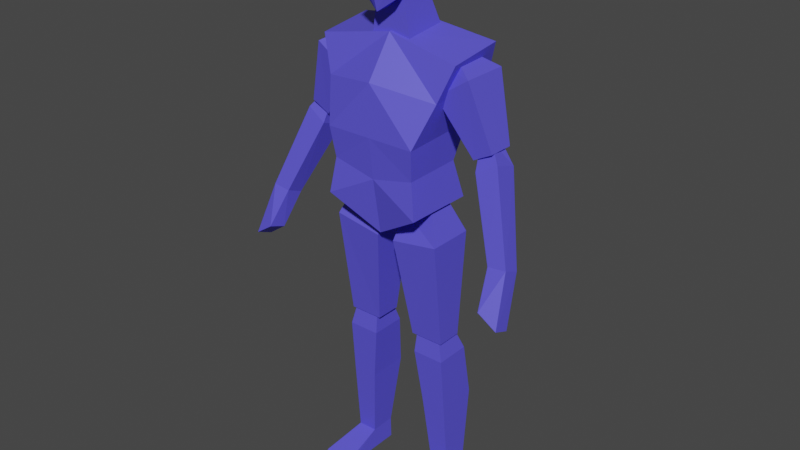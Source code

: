 # Source: humanoid.blend  (saved by Blender 3.4.6; exported with 4.5.12 LTS)
import bpy
from mathutils import Matrix  # noqa: F401  (used for matrix-valued properties, if any)

bpy.ops.wm.read_factory_settings(use_empty=True)
scene = bpy.context.scene
scene.name = 'Scene'

# ---- collections
col_collection = bpy.data.collections.new('Collection'); scene.collection.children.link(col_collection)

# ---- materials (node trees are filled in below, after node groups)
mat_humanoid = bpy.data.materials.new('humanoid')
mat_humanoid.use_transparent_shadow = False

# ---- material node trees
mat_humanoid.use_nodes = True; mat_humanoid.node_tree.nodes.clear()
_N = mat_humanoid.node_tree.nodes; _L = mat_humanoid.node_tree.links
n0 = _N.new('ShaderNodeBsdfPrincipled'); n0.name = 'Principled BSDF'; n0.location = (10, 300)
n0.distribution = 'GGX'
n0.subsurface_method = 'RANDOM_WALK_SKIN'
n0.inputs[0].default_value = (0.104, 0.09086, 0.8, 1.0)
n0.inputs[3].default_value = 1.45
n0.inputs[27].default_value = (0.0, 0.0, 0.0, 1.0)
n0.inputs[28].default_value = 1.0
n1 = _N.new('ShaderNodeOutputMaterial'); n1.name = 'Material Output'; n1.location = (300, 300)
_L.new(n0.outputs[0], n1.inputs[0])
n1.is_active_output = True

# ---- world
world_world = bpy.data.worlds.new('World'); scene.world = world_world
world_world.use_nodes = True; world_world.node_tree.nodes.clear()
_N = world_world.node_tree.nodes; _L = world_world.node_tree.links
n0 = _N.new('ShaderNodeOutputWorld'); n0.name = 'World Output'; n0.location = (300, 300)
n1 = _N.new('ShaderNodeBackground'); n1.name = 'Background'; n1.location = (10, 300)
n1.inputs[0].default_value = (0.05088, 0.05088, 0.05088, 1.0)
_L.new(n1.outputs[0], n0.inputs[0])
n0.is_active_output = True
world_world.color = (0.05088, 0.05088, 0.05088)
world_world.use_sun_shadow = False
world_world.sun_shadow_jitter_overblur = 0.0

# ---- meshes
me_cube_001 = bpy.data.meshes.new('Cube.001')
me_cube_001.from_pydata([(0.1565, -0.1377, 1.01), (0.2319, -0.06135, 1.46), (0.1565, 0.09153, 1.008), (0.2319, 0.1167, 1.483), (0.0, 0.09115, 0.9053), (0.0, 0.09153, 1.52), (0.0, -0.09645, 0.9122), (0.0, -0.05181, 1.505), (0.1901, 0.143, 1.362), (0.1486, 0.111, 1.234), (0.1387, 0.06292, 1.127), (0.1901, -0.08615, 1.35), (0.1486, -0.1411, 1.222), (0.1387, -0.1262, 1.123), (0.0, -0.1388, 1.382), (0.0, -0.1411, 1.222), (0.0, -0.1262, 1.092), (0.0, 0.143, 1.338), (0.0, 0.111, 1.234), (0.0, 0.06292, 1.095), (0.1616, -0.05155, 1.355), (0.1517, -0.01678, 1.435), (0.1616, 0.09765, 1.355), (0.1517, 0.05427, 1.435), (0.266, -0.05155, 1.425), (0.2023, -0.01709, 1.462), (0.266, 0.09765, 1.425), (0.2023, 0.05396, 1.462), (0.2675, -0.01846, 1.19), (0.2675, 0.06456, 1.19), (0.3276, -0.01846, 1.221), (0.3276, 0.06456, 1.221), (0.2815, -0.02664, 1.16), (0.2729, 0.004524, 1.229), (0.2815, 0.05173, 1.133), (0.2729, 0.04157, 1.227), (0.3458, -0.01771, 1.195), (0.3064, 0.009167, 1.247), (0.3458, 0.06066, 1.168), (0.3064, 0.04621, 1.245), (0.3791, -0.09228, 0.9311), (0.3791, -0.03845, 0.9087), (0.4374, -0.09082, 0.9368), (0.4374, -0.03699, 0.9144), (0.02914, -0.0746, 0.8856), (0.0433, -0.03553, 0.9736), (0.02914, 0.0746, 0.8856), (0.0433, 0.03553, 0.9736), (0.1826, -0.0746, 0.9103), (0.1362, -0.03553, 1.02), (0.1826, 0.0746, 0.9103), (0.1362, 0.03553, 1.02), (0.06687, -0.02721, 0.5608), (0.06687, 0.05582, 0.5608), (0.1749, -0.02721, 0.5611), (0.1749, 0.05582, 0.5611), (0.3927, -0.1048, 0.8075), (0.3985, -0.1584, 0.8252), (0.4571, -0.1028, 0.763), (0.4585, -0.1568, 0.7853), (0.07787, -0.03108, 0.5008), (0.08174, -0.02027, 0.5808), (0.07787, 0.08449, 0.5008), (0.08174, 0.05079, 0.5808), (0.1804, -0.03108, 0.5008), (0.1611, -0.02027, 0.5819), (0.1804, 0.08449, 0.5008), (0.1611, 0.05079, 0.5819), (0.1219, 0.005955, 0.08074), (0.1219, 0.08898, 0.08074), (0.1844, 0.005955, 0.07937), (0.1844, 0.08898, 0.07937), (0.1824, -0.016, 0.3235), (0.1824, 0.1163, 0.3235), (0.09991, -0.016, 0.3242), (0.09991, 0.1163, 0.3242), (0.1204, 0.005955, 0.009776), (0.1204, 0.08898, 0.009776), (0.224, 0.005955, 0.008403), (0.224, 0.08898, 0.008403), (0.1219, -0.1245, 0.02923), (0.2185, -0.1245, 0.02786), (0.1204, -0.1245, 0.009776), (0.224, -0.1245, 0.008403), (0.05882, 0.04918, 1.762), (0.0468, 0.05613, 1.668), (0.05402, -0.08571, 1.748), (0.05099, -0.08938, 1.607), (0.0, -0.09067, 1.775), (0.0, -0.1028, 1.57), (0.0, 0.04454, 1.78), (0.0, 0.07057, 1.624), (0.05938, 0.05745, 1.705), (0.06605, -0.111, 1.678), (0.0, 0.08547, 1.709), (0.0, -0.1334, 1.674), (0.06772, -0.01493, 1.767), (0.05867, -0.002878, 1.63), (0.0, -0.000858, 1.58), (0.0, -0.02381, 1.794), (0.0828, -0.00364, 1.684), (0.0648, -0.04434, 1.487), (0.04518, -0.04746, 1.617), (0.0648, 0.09516, 1.495), (0.03928, 0.04212, 1.645), (0.0, 0.09111, 1.502), (0.0, 0.04212, 1.645), (0.0, -0.04411, 1.493), (0.0, -0.04746, 1.617)], [], [(17, 5, 3, 8), (8, 3, 1, 11), (4, 2, 0, 6), (3, 5, 7, 1), (11, 1, 7, 14), (0, 13, 16, 6), (13, 12, 15, 16), (12, 11, 14, 15), (2, 10, 13, 0), (10, 9, 12, 13), (9, 8, 11, 12), (4, 19, 10, 2), (19, 18, 9, 10), (18, 17, 8, 9), (20, 21, 23, 22), (22, 23, 27, 26), (26, 27, 25, 24), (24, 25, 21, 20), (26, 24, 30, 31), (27, 23, 21, 25), (29, 31, 30, 28), (24, 20, 28, 30), (22, 26, 31, 29), (20, 22, 29, 28), (32, 33, 35, 34), (34, 35, 39, 38), (38, 39, 37, 36), (36, 37, 33, 32), (38, 36, 42, 43), (39, 35, 33, 37), (43, 42, 59, 58), (36, 32, 40, 42), (34, 38, 43, 41), (32, 34, 41, 40), (44, 45, 47, 46), (46, 47, 51, 50), (50, 51, 49, 48), (48, 49, 45, 44), (50, 48, 54, 55), (51, 47, 45, 49), (53, 55, 54, 52), (48, 44, 52, 54), (46, 50, 55, 53), (44, 46, 53, 52), (56, 58, 59, 57), (40, 41, 56, 57), (42, 40, 57, 59), (41, 43, 58, 56), (60, 61, 63, 62), (62, 63, 67, 66), (66, 67, 65, 64), (64, 65, 61, 60), (73, 72, 70, 71), (67, 63, 61, 65), (70, 68, 80, 81), (72, 74, 68, 70), (75, 73, 71, 69), (74, 75, 69, 68), (60, 62, 75, 74), (62, 66, 73, 75), (64, 60, 74, 72), (66, 64, 72, 73), (77, 79, 78, 76), (69, 71, 79, 77), (71, 70, 78, 79), (68, 69, 77, 76), (81, 80, 82, 83), (78, 70, 81, 83), (76, 78, 83, 82), (68, 76, 82, 80), (100, 97, 87, 93), (94, 91, 85, 92), (98, 97, 85, 91), (96, 99, 90, 84), (93, 87, 89, 95), (86, 93, 95, 88), (90, 94, 92, 84), (96, 100, 93, 86), (84, 92, 100, 96), (86, 88, 99, 96), (89, 87, 97, 98), (92, 85, 97, 100), (105, 106, 104, 103), (103, 104, 102, 101), (105, 103, 101, 107), (104, 106, 108, 102), (101, 102, 108, 107)])
_uv = me_cube_001.uv_layers.new(name='UVMap')
_uv.uv.foreach_set('vector', [0.5625, 0.375, 0.625, 0.375, 0.625, 0.5, 0.5625, 0.5, 0.5625, 0.5, 0.625, 0.5, 0.625, 0.75, 0.5625, 0.75, 0.25, 0.5, 0.375, 0.5, 0.375, 0.75, 0.25, 0.75, 0.625, 0.5, 0.75, 0.5, 0.75, 0.75, 0.625, 0.75, 0.5625, 0.75, 0.625, 0.75, 0.625, 0.875, 0.5625, 0.875, 0.375, 0.75, 0.4375, 0.75, 0.4375, 0.875, 0.375, 0.875, 0.4375, 0.75, 0.5, 0.75, 0.5, 0.875, 0.4375, 0.875, 0.5, 0.75, 0.5625, 0.75, 0.5625, 0.875, 0.5, 0.875, 0.375, 0.5, 0.4375, 0.5, 0.4375, 0.75, 0.375, 0.75, 0.4375, 0.5, 0.5, 0.5, 0.5, 0.75, 0.4375, 0.75, 0.5, 0.5, 0.5625, 0.5, 0.5625, 0.75, 0.5, 0.75, 0.375, 0.375, 0.4375, 0.375, 0.4375, 0.5, 0.375, 0.5, 0.4375, 0.375, 0.5, 0.375, 0.5, 0.5, 0.4375, 0.5, 0.5, 0.375, 0.5625, 0.375, 0.5625, 0.5, 0.5, 0.5, 0.375, 0.0, 0.625, 0.0, 0.625, 0.25, 0.375, 0.25, 0.375, 0.25, 0.625, 0.25, 0.625, 0.5, 0.375, 0.5, 0.375, 0.5, 0.625, 0.5, 0.625, 0.75, 0.375, 0.75, 0.375, 0.75, 0.625, 0.75, 0.625, 1.0, 0.375, 1.0, 0.375, 0.5, 0.375, 0.75, 0.375, 0.75, 0.375, 0.5, 0.625, 0.5, 0.875, 0.5, 0.875, 0.75, 0.625, 0.75, 0.125, 0.5, 0.375, 0.5, 0.375, 0.75, 0.125, 0.75, 0.375, 0.75, 0.375, 1.0, 0.375, 1.0, 0.375, 0.75, 0.375, 0.25, 0.375, 0.5, 0.375, 0.5, 0.375, 0.25, 0.375, 0.0, 0.375, 0.25, 0.375, 0.25, 0.375, 0.0, 0.375, 0.0, 0.625, 0.0, 0.625, 0.25, 0.375, 0.25, 0.375, 0.25, 0.625, 0.25, 0.625, 0.5, 0.375, 0.5, 0.375, 0.5, 0.625, 0.5, 0.625, 0.75, 0.375, 0.75, 0.375, 0.75, 0.625, 0.75, 0.625, 1.0, 0.375, 1.0, 0.375, 0.5, 0.375, 0.75, 0.375, 0.75, 0.375, 0.5, 0.625, 0.5, 0.875, 0.5, 0.875, 0.75, 0.625, 0.75, 0.375, 0.5, 0.375, 0.75, 0.375, 0.75, 0.375, 0.5, 0.375, 0.75, 0.375, 1.0, 0.375, 1.0, 0.375, 0.75, 0.375, 0.25, 0.375, 0.5, 0.375, 0.5, 0.375, 0.25, 0.375, 0.0, 0.375, 0.25, 0.375, 0.25, 0.375, 0.0, 0.375, 0.0, 0.625, 0.0, 0.625, 0.25, 0.375, 0.25, 0.375, 0.25, 0.625, 0.25, 0.625, 0.5, 0.375, 0.5, 0.375, 0.5, 0.625, 0.5, 0.625, 0.75, 0.375, 0.75, 0.375, 0.75, 0.625, 0.75, 0.625, 1.0, 0.375, 1.0, 0.375, 0.5, 0.375, 0.75, 0.375, 0.75, 0.375, 0.5, 0.625, 0.5, 0.875, 0.5, 0.875, 0.75, 0.625, 0.75, 0.125, 0.5, 0.375, 0.5, 0.375, 0.75, 0.125, 0.75, 0.375, 0.75, 0.375, 1.0, 0.375, 1.0, 0.375, 0.75, 0.375, 0.25, 0.375, 0.5, 0.375, 0.5, 0.375, 0.25, 0.375, 0.0, 0.375, 0.25, 0.375, 0.25, 0.375, 0.0, 0.125, 0.5, 0.375, 0.5, 0.375, 0.75, 0.125, 0.75, 0.375, 0.0, 0.375, 0.25, 0.375, 0.25, 0.375, 0.0, 0.375, 0.75, 0.375, 1.0, 0.375, 1.0, 0.375, 0.75, 0.375, 0.25, 0.375, 0.5, 0.375, 0.5, 0.375, 0.25, 0.375, 0.0, 0.625, 0.0, 0.625, 0.25, 0.375, 0.25, 0.375, 0.25, 0.625, 0.25, 0.625, 0.5, 0.375, 0.5, 0.375, 0.5, 0.625, 0.5, 0.625, 0.75, 0.375, 0.75, 0.375, 0.75, 0.625, 0.75, 0.625, 1.0, 0.375, 1.0, 0.375, 0.5, 0.375, 0.75, 0.375, 0.75, 0.375, 0.5, 0.625, 0.5, 0.875, 0.5, 0.875, 0.75, 0.625, 0.75, 0.375, 0.75, 0.375, 1.0, 0.375, 1.0, 0.375, 0.75, 0.375, 0.75, 0.375, 1.0, 0.375, 1.0, 0.375, 0.75, 0.375, 0.25, 0.375, 0.5, 0.375, 0.5, 0.375, 0.25, 0.375, 0.0, 0.375, 0.25, 0.375, 0.25, 0.375, 0.0, 0.375, 0.0, 0.375, 0.25, 0.375, 0.25, 0.375, 0.0, 0.375, 0.25, 0.375, 0.5, 0.375, 0.5, 0.375, 0.25, 0.375, 0.75, 0.375, 1.0, 0.375, 1.0, 0.375, 0.75, 0.375, 0.5, 0.375, 0.75, 0.375, 0.75, 0.375, 0.5, 0.125, 0.5, 0.375, 0.5, 0.375, 0.75, 0.125, 0.75, 0.375, 0.25, 0.375, 0.5, 0.375, 0.5, 0.375, 0.25, 0.375, 0.5, 0.375, 0.75, 0.375, 0.75, 0.375, 0.5, 0.375, 0.0, 0.375, 0.25, 0.375, 0.25, 0.375, 0.0, 0.375, 0.75, 0.375, 1.0, 0.375, 1.0, 0.375, 0.75, 0.375, 0.75, 0.375, 0.75, 0.375, 0.75, 0.375, 0.75, 0.125, 0.75, 0.375, 0.75, 0.375, 0.75, 0.125, 0.75, 0.375, 0.0, 0.375, 0.0, 0.375, 0.0, 0.375, 0.0, 0.5, 0.125, 0.625, 0.125, 0.625, 0.25, 0.5, 0.25, 0.5, 0.875, 0.625, 0.875, 0.625, 1.0, 0.5, 1.0, 0.75, 0.625, 0.875, 0.625, 0.875, 0.75, 0.75, 0.75, 0.125, 0.625, 0.25, 0.625, 0.25, 0.75, 0.125, 0.75, 0.5, 0.25, 0.625, 0.25, 0.625, 0.375, 0.5, 0.375, 0.375, 0.25, 0.5, 0.25, 0.5, 0.375, 0.375, 0.375, 0.375, 0.875, 0.5, 0.875, 0.5, 1.0, 0.375, 1.0, 0.375, 0.125, 0.5, 0.125, 0.5, 0.25, 0.375, 0.25, 0.375, 0.0, 0.5, 0.0, 0.5, 0.125, 0.375, 0.125, 0.125, 0.5, 0.25, 0.5, 0.25, 0.625, 0.125, 0.625, 0.75, 0.5, 0.875, 0.5, 0.875, 0.625, 0.75, 0.625, 0.5, 0.0, 0.625, 0.0, 0.625, 0.125, 0.5, 0.125, 0.375, 0.375, 0.625, 0.375, 0.625, 0.5, 0.375, 0.5, 0.375, 0.5, 0.625, 0.5, 0.625, 0.75, 0.375, 0.75, 0.25, 0.5, 0.375, 0.5, 0.375, 0.75, 0.25, 0.75, 0.625, 0.5, 0.75, 0.5, 0.75, 0.75, 0.625, 0.75, 0.375, 0.75, 0.625, 0.75, 0.625, 0.875, 0.375, 0.875])
me_cube_001.materials.append(mat_humanoid)
me_cube_001.update()
arm_armature = bpy.data.armatures.new('Armature')  # bones are not reproduced

# ---- objects
ob_reference = bpy.data.objects.new('reference', None)
ob_reference_001 = bpy.data.objects.new('reference.001', None)
ob_humanoid = bpy.data.objects.new('Humanoid', me_cube_001)
ob_armature = bpy.data.objects.new('Armature', arm_armature)

# ---- transforms, parenting, visibility, modifiers, constraints
ob_reference.location = (0.8516, 2.158, 0.9048)
ob_reference.rotation_euler = (7.854, -0.0, 0.0)
ob_reference.scale = (0.5394, 0.5394, 0.5394)
ob_reference.empty_display_type = 'IMAGE'
ob_reference.empty_display_size = 5.0
ob_reference_001.location = (-1.62, 0.09844, 0.9048)
ob_reference_001.rotation_euler = (4.712, -3.142, 4.712)
ob_reference_001.scale = (0.5394, 0.5394, 0.5394)
ob_reference_001.empty_display_type = 'IMAGE'
ob_reference_001.empty_display_size = 5.0
ob_humanoid.parent = ob_armature
ob_humanoid.location = (0.0, 0.0, 0.0)
_vg = ob_humanoid.vertex_groups.new(name='body')
_vg.add([0, 1, 2, 3, 4, 5, 6, 7, 8, 9, 10, 11, 12, 13, 14, 15, 16, 17, 18, 19], 1.0, 'REPLACE')
_vg = ob_humanoid.vertex_groups.new(name='head')
_vg.add([3, 84, 85, 86, 87, 88, 89, 90, 91, 92, 93, 94, 95, 96, 97, 98, 99, 100, 101, 102, 103, 104, 105, 106, 107, 108], 1.0, 'REPLACE')
_vg = ob_humanoid.vertex_groups.new(name='upperarm.l')
_vg.add([20, 21, 22, 23, 24, 25, 26, 27, 28, 29, 30, 31], 1.0, 'REPLACE')
_vg = ob_humanoid.vertex_groups.new(name='lowerarm.l')
_vg.add([32, 33, 34, 35, 36, 37, 38, 39, 40, 41, 42, 43, 56, 57, 58, 59], 1.0, 'REPLACE')
_vg = ob_humanoid.vertex_groups.new(name='upperleg.l')
_vg.add([44, 45, 46, 47, 48, 49, 50, 51, 52, 53, 54, 55], 1.0, 'REPLACE')
_vg = ob_humanoid.vertex_groups.new(name='lowerleg.l')
_vg.add([60, 61, 62, 63, 64, 65, 66, 67, 68, 69, 70, 71, 72, 73, 74, 75], 1.0, 'REPLACE')
_vg = ob_humanoid.vertex_groups.new(name='foot.l')
_vg.add([76, 77, 78, 79, 80, 81, 82, 83], 1.0, 'REPLACE')
_vg = ob_humanoid.vertex_groups.new(name='upperarm.r')
_vg = ob_humanoid.vertex_groups.new(name='lowerarm.r')
_vg = ob_humanoid.vertex_groups.new(name='upperleg.r')
_vg = ob_humanoid.vertex_groups.new(name='lowerleg.r')
_vg = ob_humanoid.vertex_groups.new(name='foot.r')
_m = ob_humanoid.modifiers.new('Mirror', 'MIRROR')
_m.use_clip = True
_m = ob_humanoid.modifiers.new('Armature', 'ARMATURE')
_m.object = ob_armature
ob_armature.location = (0.0, 0.0, 0.0)
ob_armature.show_in_front = True

# ---- collection membership
col_collection.objects.link(ob_reference)
col_collection.objects.link(ob_reference_001)
col_collection.objects.link(ob_humanoid)
col_collection.objects.link(ob_armature)

# ---- scene / render settings (as saved in the file)
scene.frame_start = 1; scene.frame_end = 40; scene.frame_set(0)
scene.render.engine = 'BLENDER_EEVEE_NEXT'
scene.cycles.sampling_pattern = 'TABULATED_SOBOL'
scene.cycles.use_light_tree = False
scene.view_settings.view_transform = 'Filmic'
bpy.context.view_layer.update()

# ---- added for rendering (the .blend has no active camera and no usable light): camera, sun
cam_auto = bpy.data.cameras.new('AutoCamera')
cam_auto.lens = 50.0
cam_auto.sensor_width = 36.0
cam_auto.clip_end = 1000.0
ob_auto_camera = bpy.data.objects.new('AutoCamera', cam_auto)
scene.collection.objects.link(ob_auto_camera)
ob_auto_camera.location = (1.87826, -2.26162, 2.40393)
ob_auto_camera.rotation_euler = (1.09748, -7.21219e-08, 0.694738)
scene.camera = ob_auto_camera
light_auto_sun = bpy.data.lights.new('AutoSun', 'SUN')
light_auto_sun.energy = 3.0
light_auto_sun.angle = 0.0523599
ob_auto_sun = bpy.data.objects.new('AutoSun', light_auto_sun)
scene.collection.objects.link(ob_auto_sun)
ob_auto_sun.rotation_euler = (0.872665, 0.174533, 0.523599)
bpy.context.view_layer.update()
